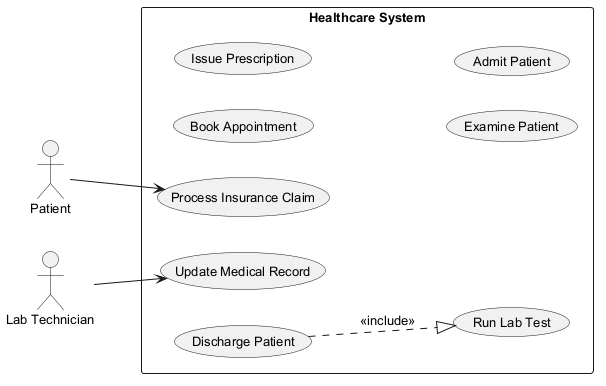

The diagram above was rendered by PlantUML. Its source (embedded in the PNG):
@startuml
skinparam defaultFontSize 13
left to right direction
actor "Patient" as Patient
actor "Lab Technician" as LabTechnician
rectangle "Healthcare System" {
  usecase "Book Appointment" as UC_BookAppointment
  usecase "Issue Prescription" as UC_IssuePrescription
  usecase "Examine Patient" as UC_ExaminePatient
  usecase "Admit Patient" as UC_AdmitPatient
  usecase "Process Insurance Claim" as UC_ProcessInsuranceClaim
  usecase "Update Medical Record" as UC_UpdateMedicalRecord
  usecase "Discharge Patient" as UC_DischargePatient
  usecase "Run Lab Test" as UC_RunLabTest
}
Patient --> UC_ProcessInsuranceClaim
LabTechnician --> UC_UpdateMedicalRecord
UC_DischargePatient ..|> UC_RunLabTest : <<include>>
@enduml